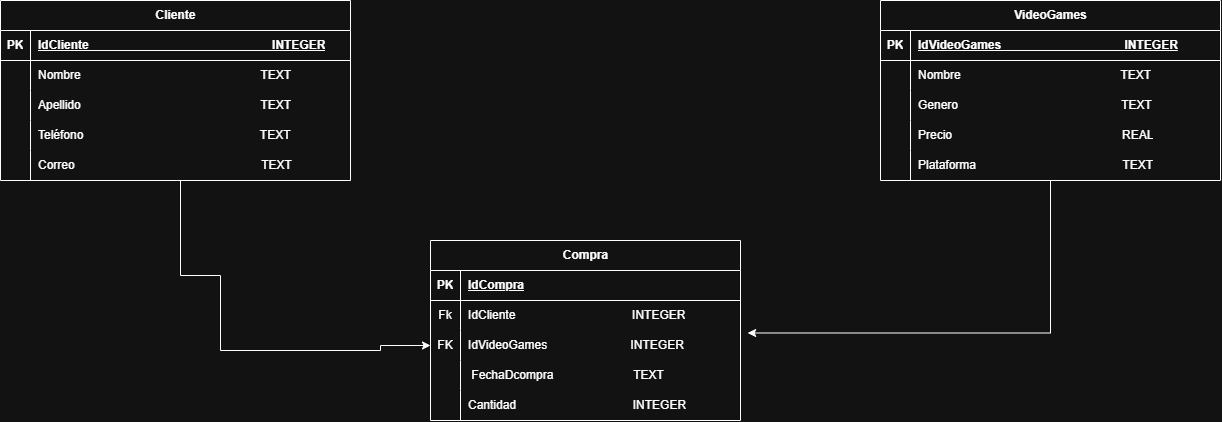

The diagram above was exported from draw.io. Its source (the exported page's mxGraphModel, read from the mxfile embedded in the PNG):
<mxGraphModel dx="2105" dy="764" grid="1" gridSize="10" guides="1" tooltips="1" connect="1" arrows="1" fold="1" page="1" pageScale="1" pageWidth="827" pageHeight="1169" math="0" shadow="0">
  <root>
    <mxCell id="0" />
    <mxCell id="1" parent="0" />
    <mxCell id="wgkDG4f7CxxfU0ZAH8GT-20" parent="1" style="shape=table;startSize=30;container=1;collapsible=1;childLayout=tableLayout;fixedRows=1;rowLines=0;fontStyle=1;align=center;resizeLast=1;html=1;" value="Cliente" vertex="1">
      <mxGeometry height="180" width="350" x="-100" y="150" as="geometry" />
    </mxCell>
    <mxCell id="wgkDG4f7CxxfU0ZAH8GT-21" parent="wgkDG4f7CxxfU0ZAH8GT-20" style="shape=tableRow;horizontal=0;startSize=0;swimlaneHead=0;swimlaneBody=0;fillColor=none;collapsible=0;dropTarget=0;points=[[0,0.5],[1,0.5]];portConstraint=eastwest;top=0;left=0;right=0;bottom=1;" value="" vertex="1">
      <mxGeometry height="30" width="350" y="30" as="geometry" />
    </mxCell>
    <mxCell id="wgkDG4f7CxxfU0ZAH8GT-22" parent="wgkDG4f7CxxfU0ZAH8GT-21" style="shape=partialRectangle;connectable=0;fillColor=none;top=0;left=0;bottom=0;right=0;fontStyle=1;overflow=hidden;whiteSpace=wrap;html=1;" value="PK" vertex="1">
      <mxGeometry height="30" width="30" as="geometry">
        <mxRectangle height="30" width="30" as="alternateBounds" />
      </mxGeometry>
    </mxCell>
    <mxCell id="wgkDG4f7CxxfU0ZAH8GT-23" parent="wgkDG4f7CxxfU0ZAH8GT-21" style="shape=partialRectangle;connectable=0;fillColor=none;top=0;left=0;bottom=0;right=0;align=left;spacingLeft=6;fontStyle=5;overflow=hidden;whiteSpace=wrap;html=1;" value="IdCliente&amp;nbsp; &amp;nbsp; &amp;nbsp; &amp;nbsp; &amp;nbsp; &amp;nbsp; &amp;nbsp; &amp;nbsp; &amp;nbsp; &amp;nbsp; &amp;nbsp; &amp;nbsp; &amp;nbsp; &amp;nbsp; &amp;nbsp; &amp;nbsp; &amp;nbsp; &amp;nbsp; &amp;nbsp; &amp;nbsp; &amp;nbsp; &amp;nbsp; &amp;nbsp; &amp;nbsp; &amp;nbsp; &amp;nbsp; &amp;nbsp; &amp;nbsp;INTEGER" vertex="1">
      <mxGeometry height="30" width="320" x="30" as="geometry">
        <mxRectangle height="30" width="320" as="alternateBounds" />
      </mxGeometry>
    </mxCell>
    <mxCell id="wgkDG4f7CxxfU0ZAH8GT-24" parent="wgkDG4f7CxxfU0ZAH8GT-20" style="shape=tableRow;horizontal=0;startSize=0;swimlaneHead=0;swimlaneBody=0;fillColor=none;collapsible=0;dropTarget=0;points=[[0,0.5],[1,0.5]];portConstraint=eastwest;top=0;left=0;right=0;bottom=0;" value="" vertex="1">
      <mxGeometry height="30" width="350" y="60" as="geometry" />
    </mxCell>
    <mxCell id="wgkDG4f7CxxfU0ZAH8GT-25" parent="wgkDG4f7CxxfU0ZAH8GT-24" style="shape=partialRectangle;connectable=0;fillColor=none;top=0;left=0;bottom=0;right=0;editable=1;overflow=hidden;whiteSpace=wrap;html=1;" value="" vertex="1">
      <mxGeometry height="30" width="30" as="geometry">
        <mxRectangle height="30" width="30" as="alternateBounds" />
      </mxGeometry>
    </mxCell>
    <mxCell id="wgkDG4f7CxxfU0ZAH8GT-26" parent="wgkDG4f7CxxfU0ZAH8GT-24" style="shape=partialRectangle;connectable=0;fillColor=none;top=0;left=0;bottom=0;right=0;align=left;spacingLeft=6;overflow=hidden;whiteSpace=wrap;html=1;" value="Nombre&amp;nbsp; &amp;nbsp; &amp;nbsp; &amp;nbsp; &amp;nbsp; &amp;nbsp; &amp;nbsp; &amp;nbsp; &amp;nbsp; &amp;nbsp; &amp;nbsp; &amp;nbsp; &amp;nbsp; &amp;nbsp; &amp;nbsp; &amp;nbsp; &amp;nbsp; &amp;nbsp; &amp;nbsp; &amp;nbsp; &amp;nbsp; &amp;nbsp; &amp;nbsp; &amp;nbsp; &amp;nbsp; &amp;nbsp; &amp;nbsp; TEXT" vertex="1">
      <mxGeometry height="30" width="320" x="30" as="geometry">
        <mxRectangle height="30" width="320" as="alternateBounds" />
      </mxGeometry>
    </mxCell>
    <mxCell id="wgkDG4f7CxxfU0ZAH8GT-27" parent="wgkDG4f7CxxfU0ZAH8GT-20" style="shape=tableRow;horizontal=0;startSize=0;swimlaneHead=0;swimlaneBody=0;fillColor=none;collapsible=0;dropTarget=0;points=[[0,0.5],[1,0.5]];portConstraint=eastwest;top=0;left=0;right=0;bottom=0;" value="" vertex="1">
      <mxGeometry height="30" width="350" y="90" as="geometry" />
    </mxCell>
    <mxCell id="wgkDG4f7CxxfU0ZAH8GT-28" parent="wgkDG4f7CxxfU0ZAH8GT-27" style="shape=partialRectangle;connectable=0;fillColor=none;top=0;left=0;bottom=0;right=0;editable=1;overflow=hidden;whiteSpace=wrap;html=1;" value="" vertex="1">
      <mxGeometry height="30" width="30" as="geometry">
        <mxRectangle height="30" width="30" as="alternateBounds" />
      </mxGeometry>
    </mxCell>
    <mxCell id="wgkDG4f7CxxfU0ZAH8GT-29" parent="wgkDG4f7CxxfU0ZAH8GT-27" style="shape=partialRectangle;connectable=0;fillColor=none;top=0;left=0;bottom=0;right=0;align=left;spacingLeft=6;overflow=hidden;whiteSpace=wrap;html=1;" value="Apellido&amp;nbsp; &amp;nbsp; &amp;nbsp; &amp;nbsp; &amp;nbsp; &amp;nbsp; &amp;nbsp; &amp;nbsp; &amp;nbsp; &amp;nbsp; &amp;nbsp; &amp;nbsp; &amp;nbsp; &amp;nbsp; &amp;nbsp; &amp;nbsp; &amp;nbsp; &amp;nbsp; &amp;nbsp; &amp;nbsp; &amp;nbsp; &amp;nbsp; &amp;nbsp; &amp;nbsp; &amp;nbsp; &amp;nbsp; &amp;nbsp; TEXT" vertex="1">
      <mxGeometry height="30" width="320" x="30" as="geometry">
        <mxRectangle height="30" width="320" as="alternateBounds" />
      </mxGeometry>
    </mxCell>
    <mxCell id="wgkDG4f7CxxfU0ZAH8GT-30" parent="wgkDG4f7CxxfU0ZAH8GT-20" style="shape=tableRow;horizontal=0;startSize=0;swimlaneHead=0;swimlaneBody=0;fillColor=none;collapsible=0;dropTarget=0;points=[[0,0.5],[1,0.5]];portConstraint=eastwest;top=0;left=0;right=0;bottom=0;" value="" vertex="1">
      <mxGeometry height="30" width="350" y="120" as="geometry" />
    </mxCell>
    <mxCell id="wgkDG4f7CxxfU0ZAH8GT-31" parent="wgkDG4f7CxxfU0ZAH8GT-30" style="shape=partialRectangle;connectable=0;fillColor=none;top=0;left=0;bottom=0;right=0;editable=1;overflow=hidden;whiteSpace=wrap;html=1;" value="" vertex="1">
      <mxGeometry height="30" width="30" as="geometry">
        <mxRectangle height="30" width="30" as="alternateBounds" />
      </mxGeometry>
    </mxCell>
    <mxCell id="wgkDG4f7CxxfU0ZAH8GT-32" parent="wgkDG4f7CxxfU0ZAH8GT-30" style="shape=partialRectangle;connectable=0;fillColor=none;top=0;left=0;bottom=0;right=0;align=left;spacingLeft=6;overflow=hidden;whiteSpace=wrap;html=1;" value="Teléfono&amp;nbsp; &amp;nbsp; &amp;nbsp; &amp;nbsp; &amp;nbsp; &amp;nbsp; &amp;nbsp; &amp;nbsp; &amp;nbsp; &amp;nbsp; &amp;nbsp; &amp;nbsp; &amp;nbsp; &amp;nbsp; &amp;nbsp; &amp;nbsp; &amp;nbsp; &amp;nbsp; &amp;nbsp; &amp;nbsp; &amp;nbsp; &amp;nbsp; &amp;nbsp; &amp;nbsp; &amp;nbsp; &amp;nbsp; &amp;nbsp;TEXT" vertex="1">
      <mxGeometry height="30" width="320" x="30" as="geometry">
        <mxRectangle height="30" width="320" as="alternateBounds" />
      </mxGeometry>
    </mxCell>
    <mxCell id="wgkDG4f7CxxfU0ZAH8GT-33" parent="wgkDG4f7CxxfU0ZAH8GT-20" style="shape=tableRow;horizontal=0;startSize=0;swimlaneHead=0;swimlaneBody=0;fillColor=none;collapsible=0;dropTarget=0;points=[[0,0.5],[1,0.5]];portConstraint=eastwest;top=0;left=0;right=0;bottom=0;" vertex="1">
      <mxGeometry height="30" width="350" y="150" as="geometry" />
    </mxCell>
    <mxCell id="wgkDG4f7CxxfU0ZAH8GT-34" parent="wgkDG4f7CxxfU0ZAH8GT-33" style="shape=partialRectangle;connectable=0;fillColor=none;top=0;left=0;bottom=0;right=0;editable=1;overflow=hidden;whiteSpace=wrap;html=1;" vertex="1">
      <mxGeometry height="30" width="30" as="geometry">
        <mxRectangle height="30" width="30" as="alternateBounds" />
      </mxGeometry>
    </mxCell>
    <mxCell id="wgkDG4f7CxxfU0ZAH8GT-35" parent="wgkDG4f7CxxfU0ZAH8GT-33" style="shape=partialRectangle;connectable=0;fillColor=none;top=0;left=0;bottom=0;right=0;align=left;spacingLeft=6;overflow=hidden;whiteSpace=wrap;html=1;" value="Correo&amp;nbsp; &amp;nbsp; &amp;nbsp; &amp;nbsp; &amp;nbsp; &amp;nbsp; &amp;nbsp; &amp;nbsp; &amp;nbsp; &amp;nbsp; &amp;nbsp; &amp;nbsp; &amp;nbsp; &amp;nbsp; &amp;nbsp; &amp;nbsp; &amp;nbsp; &amp;nbsp; &amp;nbsp; &amp;nbsp; &amp;nbsp; &amp;nbsp; &amp;nbsp; &amp;nbsp; &amp;nbsp; &amp;nbsp; &amp;nbsp; &amp;nbsp; TEXT" vertex="1">
      <mxGeometry height="30" width="320" x="30" as="geometry">
        <mxRectangle height="30" width="320" as="alternateBounds" />
      </mxGeometry>
    </mxCell>
    <mxCell id="wgkDG4f7CxxfU0ZAH8GT-36" parent="1" style="shape=table;startSize=30;container=1;collapsible=1;childLayout=tableLayout;fixedRows=1;rowLines=0;fontStyle=1;align=center;resizeLast=1;html=1;" value="VideoGames" vertex="1">
      <mxGeometry height="180" width="340" x="780" y="150" as="geometry" />
    </mxCell>
    <mxCell id="wgkDG4f7CxxfU0ZAH8GT-37" parent="wgkDG4f7CxxfU0ZAH8GT-36" style="shape=tableRow;horizontal=0;startSize=0;swimlaneHead=0;swimlaneBody=0;fillColor=none;collapsible=0;dropTarget=0;points=[[0,0.5],[1,0.5]];portConstraint=eastwest;top=0;left=0;right=0;bottom=1;" value="" vertex="1">
      <mxGeometry height="30" width="340" y="30" as="geometry" />
    </mxCell>
    <mxCell id="wgkDG4f7CxxfU0ZAH8GT-38" parent="wgkDG4f7CxxfU0ZAH8GT-37" style="shape=partialRectangle;connectable=0;fillColor=none;top=0;left=0;bottom=0;right=0;fontStyle=1;overflow=hidden;whiteSpace=wrap;html=1;" value="PK" vertex="1">
      <mxGeometry height="30" width="30" as="geometry">
        <mxRectangle height="30" width="30" as="alternateBounds" />
      </mxGeometry>
    </mxCell>
    <mxCell id="wgkDG4f7CxxfU0ZAH8GT-39" parent="wgkDG4f7CxxfU0ZAH8GT-37" style="shape=partialRectangle;connectable=0;fillColor=none;top=0;left=0;bottom=0;right=0;align=left;spacingLeft=6;fontStyle=5;overflow=hidden;whiteSpace=wrap;html=1;" value="IdVideoGames&amp;nbsp; &amp;nbsp; &amp;nbsp; &amp;nbsp; &amp;nbsp; &amp;nbsp; &amp;nbsp; &amp;nbsp; &amp;nbsp; &amp;nbsp; &amp;nbsp; &amp;nbsp; &amp;nbsp; &amp;nbsp; &amp;nbsp; &amp;nbsp; &amp;nbsp; &amp;nbsp; &amp;nbsp;INTEGER" vertex="1">
      <mxGeometry height="30" width="310" x="30" as="geometry">
        <mxRectangle height="30" width="310" as="alternateBounds" />
      </mxGeometry>
    </mxCell>
    <mxCell id="wgkDG4f7CxxfU0ZAH8GT-40" parent="wgkDG4f7CxxfU0ZAH8GT-36" style="shape=tableRow;horizontal=0;startSize=0;swimlaneHead=0;swimlaneBody=0;fillColor=none;collapsible=0;dropTarget=0;points=[[0,0.5],[1,0.5]];portConstraint=eastwest;top=0;left=0;right=0;bottom=0;" value="" vertex="1">
      <mxGeometry height="30" width="340" y="60" as="geometry" />
    </mxCell>
    <mxCell id="wgkDG4f7CxxfU0ZAH8GT-41" parent="wgkDG4f7CxxfU0ZAH8GT-40" style="shape=partialRectangle;connectable=0;fillColor=none;top=0;left=0;bottom=0;right=0;editable=1;overflow=hidden;whiteSpace=wrap;html=1;" value="" vertex="1">
      <mxGeometry height="30" width="30" as="geometry">
        <mxRectangle height="30" width="30" as="alternateBounds" />
      </mxGeometry>
    </mxCell>
    <mxCell id="wgkDG4f7CxxfU0ZAH8GT-42" parent="wgkDG4f7CxxfU0ZAH8GT-40" style="shape=partialRectangle;connectable=0;fillColor=none;top=0;left=0;bottom=0;right=0;align=left;spacingLeft=6;overflow=hidden;whiteSpace=wrap;html=1;" value="Nombre&amp;nbsp; &amp;nbsp; &amp;nbsp; &amp;nbsp; &amp;nbsp; &amp;nbsp; &amp;nbsp; &amp;nbsp; &amp;nbsp; &amp;nbsp; &amp;nbsp; &amp;nbsp; &amp;nbsp; &amp;nbsp; &amp;nbsp; &amp;nbsp; &amp;nbsp; &amp;nbsp; &amp;nbsp; &amp;nbsp; &amp;nbsp; &amp;nbsp; &amp;nbsp; &amp;nbsp; TEXT" vertex="1">
      <mxGeometry height="30" width="310" x="30" as="geometry">
        <mxRectangle height="30" width="310" as="alternateBounds" />
      </mxGeometry>
    </mxCell>
    <mxCell id="wgkDG4f7CxxfU0ZAH8GT-43" parent="wgkDG4f7CxxfU0ZAH8GT-36" style="shape=tableRow;horizontal=0;startSize=0;swimlaneHead=0;swimlaneBody=0;fillColor=none;collapsible=0;dropTarget=0;points=[[0,0.5],[1,0.5]];portConstraint=eastwest;top=0;left=0;right=0;bottom=0;" value="" vertex="1">
      <mxGeometry height="30" width="340" y="90" as="geometry" />
    </mxCell>
    <mxCell id="wgkDG4f7CxxfU0ZAH8GT-44" parent="wgkDG4f7CxxfU0ZAH8GT-43" style="shape=partialRectangle;connectable=0;fillColor=none;top=0;left=0;bottom=0;right=0;editable=1;overflow=hidden;whiteSpace=wrap;html=1;" value="" vertex="1">
      <mxGeometry height="30" width="30" as="geometry">
        <mxRectangle height="30" width="30" as="alternateBounds" />
      </mxGeometry>
    </mxCell>
    <mxCell id="wgkDG4f7CxxfU0ZAH8GT-45" parent="wgkDG4f7CxxfU0ZAH8GT-43" style="shape=partialRectangle;connectable=0;fillColor=none;top=0;left=0;bottom=0;right=0;align=left;spacingLeft=6;overflow=hidden;whiteSpace=wrap;html=1;" value="Genero&amp;nbsp; &amp;nbsp; &amp;nbsp; &amp;nbsp; &amp;nbsp; &amp;nbsp; &amp;nbsp; &amp;nbsp; &amp;nbsp; &amp;nbsp; &amp;nbsp; &amp;nbsp; &amp;nbsp; &amp;nbsp; &amp;nbsp; &amp;nbsp; &amp;nbsp; &amp;nbsp; &amp;nbsp; &amp;nbsp; &amp;nbsp; &amp;nbsp; &amp;nbsp; &amp;nbsp; &amp;nbsp;TEXT" vertex="1">
      <mxGeometry height="30" width="310" x="30" as="geometry">
        <mxRectangle height="30" width="310" as="alternateBounds" />
      </mxGeometry>
    </mxCell>
    <mxCell id="wgkDG4f7CxxfU0ZAH8GT-46" parent="wgkDG4f7CxxfU0ZAH8GT-36" style="shape=tableRow;horizontal=0;startSize=0;swimlaneHead=0;swimlaneBody=0;fillColor=none;collapsible=0;dropTarget=0;points=[[0,0.5],[1,0.5]];portConstraint=eastwest;top=0;left=0;right=0;bottom=0;" value="" vertex="1">
      <mxGeometry height="30" width="340" y="120" as="geometry" />
    </mxCell>
    <mxCell id="wgkDG4f7CxxfU0ZAH8GT-47" parent="wgkDG4f7CxxfU0ZAH8GT-46" style="shape=partialRectangle;connectable=0;fillColor=none;top=0;left=0;bottom=0;right=0;editable=1;overflow=hidden;whiteSpace=wrap;html=1;" value="" vertex="1">
      <mxGeometry height="30" width="30" as="geometry">
        <mxRectangle height="30" width="30" as="alternateBounds" />
      </mxGeometry>
    </mxCell>
    <mxCell id="wgkDG4f7CxxfU0ZAH8GT-48" parent="wgkDG4f7CxxfU0ZAH8GT-46" style="shape=partialRectangle;connectable=0;fillColor=none;top=0;left=0;bottom=0;right=0;align=left;spacingLeft=6;overflow=hidden;whiteSpace=wrap;html=1;" value="Precio&amp;nbsp; &amp;nbsp; &amp;nbsp; &amp;nbsp; &amp;nbsp; &amp;nbsp; &amp;nbsp; &amp;nbsp; &amp;nbsp; &amp;nbsp; &amp;nbsp; &amp;nbsp; &amp;nbsp; &amp;nbsp; &amp;nbsp; &amp;nbsp; &amp;nbsp; &amp;nbsp; &amp;nbsp; &amp;nbsp; &amp;nbsp; &amp;nbsp; &amp;nbsp; &amp;nbsp; &amp;nbsp; &amp;nbsp;REAL" vertex="1">
      <mxGeometry height="30" width="310" x="30" as="geometry">
        <mxRectangle height="30" width="310" as="alternateBounds" />
      </mxGeometry>
    </mxCell>
    <mxCell id="wgkDG4f7CxxfU0ZAH8GT-49" parent="wgkDG4f7CxxfU0ZAH8GT-36" style="shape=tableRow;horizontal=0;startSize=0;swimlaneHead=0;swimlaneBody=0;fillColor=none;collapsible=0;dropTarget=0;points=[[0,0.5],[1,0.5]];portConstraint=eastwest;top=0;left=0;right=0;bottom=0;" vertex="1">
      <mxGeometry height="30" width="340" y="150" as="geometry" />
    </mxCell>
    <mxCell id="wgkDG4f7CxxfU0ZAH8GT-50" parent="wgkDG4f7CxxfU0ZAH8GT-49" style="shape=partialRectangle;connectable=0;fillColor=none;top=0;left=0;bottom=0;right=0;editable=1;overflow=hidden;whiteSpace=wrap;html=1;" vertex="1">
      <mxGeometry height="30" width="30" as="geometry">
        <mxRectangle height="30" width="30" as="alternateBounds" />
      </mxGeometry>
    </mxCell>
    <mxCell id="wgkDG4f7CxxfU0ZAH8GT-51" parent="wgkDG4f7CxxfU0ZAH8GT-49" style="shape=partialRectangle;connectable=0;fillColor=none;top=0;left=0;bottom=0;right=0;align=left;spacingLeft=6;overflow=hidden;whiteSpace=wrap;html=1;" value="Plataforma&amp;nbsp; &amp;nbsp; &amp;nbsp; &amp;nbsp; &amp;nbsp; &amp;nbsp; &amp;nbsp; &amp;nbsp; &amp;nbsp; &amp;nbsp; &amp;nbsp; &amp;nbsp; &amp;nbsp; &amp;nbsp; &amp;nbsp; &amp;nbsp; &amp;nbsp; &amp;nbsp; &amp;nbsp; &amp;nbsp; &amp;nbsp; &amp;nbsp; TEXT" vertex="1">
      <mxGeometry height="30" width="310" x="30" as="geometry">
        <mxRectangle height="30" width="310" as="alternateBounds" />
      </mxGeometry>
    </mxCell>
    <mxCell id="wgkDG4f7CxxfU0ZAH8GT-52" parent="1" style="shape=table;startSize=30;container=1;collapsible=1;childLayout=tableLayout;fixedRows=1;rowLines=0;fontStyle=1;align=center;resizeLast=1;html=1;" value="Compra" vertex="1">
      <mxGeometry height="180" width="310" x="330" y="390" as="geometry" />
    </mxCell>
    <mxCell id="wgkDG4f7CxxfU0ZAH8GT-53" parent="wgkDG4f7CxxfU0ZAH8GT-52" style="shape=tableRow;horizontal=0;startSize=0;swimlaneHead=0;swimlaneBody=0;fillColor=none;collapsible=0;dropTarget=0;points=[[0,0.5],[1,0.5]];portConstraint=eastwest;top=0;left=0;right=0;bottom=1;" value="" vertex="1">
      <mxGeometry height="30" width="310" y="30" as="geometry" />
    </mxCell>
    <mxCell id="wgkDG4f7CxxfU0ZAH8GT-54" parent="wgkDG4f7CxxfU0ZAH8GT-53" style="shape=partialRectangle;connectable=0;fillColor=none;top=0;left=0;bottom=0;right=0;fontStyle=1;overflow=hidden;whiteSpace=wrap;html=1;" value="PK" vertex="1">
      <mxGeometry height="30" width="30" as="geometry">
        <mxRectangle height="30" width="30" as="alternateBounds" />
      </mxGeometry>
    </mxCell>
    <mxCell id="wgkDG4f7CxxfU0ZAH8GT-55" parent="wgkDG4f7CxxfU0ZAH8GT-53" style="shape=partialRectangle;connectable=0;fillColor=none;top=0;left=0;bottom=0;right=0;align=left;spacingLeft=6;fontStyle=5;overflow=hidden;whiteSpace=wrap;html=1;" value="IdCompra" vertex="1">
      <mxGeometry height="30" width="280" x="30" as="geometry">
        <mxRectangle height="30" width="280" as="alternateBounds" />
      </mxGeometry>
    </mxCell>
    <mxCell id="wgkDG4f7CxxfU0ZAH8GT-56" parent="wgkDG4f7CxxfU0ZAH8GT-52" style="shape=tableRow;horizontal=0;startSize=0;swimlaneHead=0;swimlaneBody=0;fillColor=none;collapsible=0;dropTarget=0;points=[[0,0.5],[1,0.5]];portConstraint=eastwest;top=0;left=0;right=0;bottom=0;" value="" vertex="1">
      <mxGeometry height="30" width="310" y="60" as="geometry" />
    </mxCell>
    <mxCell id="wgkDG4f7CxxfU0ZAH8GT-57" parent="wgkDG4f7CxxfU0ZAH8GT-56" style="shape=partialRectangle;connectable=0;fillColor=none;top=0;left=0;bottom=0;right=0;editable=1;overflow=hidden;whiteSpace=wrap;html=1;" value="Fk" vertex="1">
      <mxGeometry height="30" width="30" as="geometry">
        <mxRectangle height="30" width="30" as="alternateBounds" />
      </mxGeometry>
    </mxCell>
    <mxCell id="wgkDG4f7CxxfU0ZAH8GT-58" parent="wgkDG4f7CxxfU0ZAH8GT-56" style="shape=partialRectangle;connectable=0;fillColor=none;top=0;left=0;bottom=0;right=0;align=left;spacingLeft=6;overflow=hidden;whiteSpace=wrap;html=1;" value="IdCliente&amp;nbsp; &amp;nbsp; &amp;nbsp; &amp;nbsp; &amp;nbsp; &amp;nbsp; &amp;nbsp; &amp;nbsp; &amp;nbsp; &amp;nbsp; &amp;nbsp; &amp;nbsp; &amp;nbsp; &amp;nbsp; &amp;nbsp; &amp;nbsp; &amp;nbsp; &amp;nbsp;INTEGER" vertex="1">
      <mxGeometry height="30" width="280" x="30" as="geometry">
        <mxRectangle height="30" width="280" as="alternateBounds" />
      </mxGeometry>
    </mxCell>
    <mxCell id="wgkDG4f7CxxfU0ZAH8GT-59" parent="wgkDG4f7CxxfU0ZAH8GT-52" style="shape=tableRow;horizontal=0;startSize=0;swimlaneHead=0;swimlaneBody=0;fillColor=none;collapsible=0;dropTarget=0;points=[[0,0.5],[1,0.5]];portConstraint=eastwest;top=0;left=0;right=0;bottom=0;" value="" vertex="1">
      <mxGeometry height="30" width="310" y="90" as="geometry" />
    </mxCell>
    <mxCell id="wgkDG4f7CxxfU0ZAH8GT-60" parent="wgkDG4f7CxxfU0ZAH8GT-59" style="shape=partialRectangle;connectable=0;fillColor=none;top=0;left=0;bottom=0;right=0;editable=1;overflow=hidden;whiteSpace=wrap;html=1;" value="FK" vertex="1">
      <mxGeometry height="30" width="30" as="geometry">
        <mxRectangle height="30" width="30" as="alternateBounds" />
      </mxGeometry>
    </mxCell>
    <mxCell id="wgkDG4f7CxxfU0ZAH8GT-61" parent="wgkDG4f7CxxfU0ZAH8GT-59" style="shape=partialRectangle;connectable=0;fillColor=none;top=0;left=0;bottom=0;right=0;align=left;spacingLeft=6;overflow=hidden;whiteSpace=wrap;html=1;" value="IdVideoGames&amp;nbsp; &amp;nbsp; &amp;nbsp; &amp;nbsp; &amp;nbsp; &amp;nbsp; &amp;nbsp; &amp;nbsp; &amp;nbsp; &amp;nbsp; &amp;nbsp; &amp;nbsp; &amp;nbsp;INTEGER" vertex="1">
      <mxGeometry height="30" width="280" x="30" as="geometry">
        <mxRectangle height="30" width="280" as="alternateBounds" />
      </mxGeometry>
    </mxCell>
    <mxCell id="wgkDG4f7CxxfU0ZAH8GT-62" parent="wgkDG4f7CxxfU0ZAH8GT-52" style="shape=tableRow;horizontal=0;startSize=0;swimlaneHead=0;swimlaneBody=0;fillColor=none;collapsible=0;dropTarget=0;points=[[0,0.5],[1,0.5]];portConstraint=eastwest;top=0;left=0;right=0;bottom=0;" value="" vertex="1">
      <mxGeometry height="30" width="310" y="120" as="geometry" />
    </mxCell>
    <mxCell id="wgkDG4f7CxxfU0ZAH8GT-63" parent="wgkDG4f7CxxfU0ZAH8GT-62" style="shape=partialRectangle;connectable=0;fillColor=none;top=0;left=0;bottom=0;right=0;editable=1;overflow=hidden;whiteSpace=wrap;html=1;" value="" vertex="1">
      <mxGeometry height="30" width="30" as="geometry">
        <mxRectangle height="30" width="30" as="alternateBounds" />
      </mxGeometry>
    </mxCell>
    <mxCell id="wgkDG4f7CxxfU0ZAH8GT-64" parent="wgkDG4f7CxxfU0ZAH8GT-62" style="shape=partialRectangle;connectable=0;fillColor=none;top=0;left=0;bottom=0;right=0;align=left;spacingLeft=6;overflow=hidden;whiteSpace=wrap;html=1;" value="&amp;nbsp;FechaDcompra&amp;nbsp; &amp;nbsp; &amp;nbsp; &amp;nbsp; &amp;nbsp; &amp;nbsp; &amp;nbsp; &amp;nbsp; &amp;nbsp; &amp;nbsp; &amp;nbsp; &amp;nbsp; TEXT" vertex="1">
      <mxGeometry height="30" width="280" x="30" as="geometry">
        <mxRectangle height="30" width="280" as="alternateBounds" />
      </mxGeometry>
    </mxCell>
    <mxCell id="wgkDG4f7CxxfU0ZAH8GT-65" parent="wgkDG4f7CxxfU0ZAH8GT-52" style="shape=tableRow;horizontal=0;startSize=0;swimlaneHead=0;swimlaneBody=0;fillColor=none;collapsible=0;dropTarget=0;points=[[0,0.5],[1,0.5]];portConstraint=eastwest;top=0;left=0;right=0;bottom=0;" vertex="1">
      <mxGeometry height="30" width="310" y="150" as="geometry" />
    </mxCell>
    <mxCell id="wgkDG4f7CxxfU0ZAH8GT-66" parent="wgkDG4f7CxxfU0ZAH8GT-65" style="shape=partialRectangle;connectable=0;fillColor=none;top=0;left=0;bottom=0;right=0;editable=1;overflow=hidden;whiteSpace=wrap;html=1;" vertex="1">
      <mxGeometry height="30" width="30" as="geometry">
        <mxRectangle height="30" width="30" as="alternateBounds" />
      </mxGeometry>
    </mxCell>
    <mxCell id="wgkDG4f7CxxfU0ZAH8GT-67" parent="wgkDG4f7CxxfU0ZAH8GT-65" style="shape=partialRectangle;connectable=0;fillColor=none;top=0;left=0;bottom=0;right=0;align=left;spacingLeft=6;overflow=hidden;whiteSpace=wrap;html=1;" value="Cantidad&amp;nbsp; &amp;nbsp; &amp;nbsp; &amp;nbsp; &amp;nbsp; &amp;nbsp; &amp;nbsp; &amp;nbsp; &amp;nbsp; &amp;nbsp; &amp;nbsp; &amp;nbsp; &amp;nbsp; &amp;nbsp; &amp;nbsp; &amp;nbsp; &amp;nbsp; &amp;nbsp;INTEGER" vertex="1">
      <mxGeometry height="30" width="280" x="30" as="geometry">
        <mxRectangle height="30" width="280" as="alternateBounds" />
      </mxGeometry>
    </mxCell>
    <mxCell id="wgkDG4f7CxxfU0ZAH8GT-72" edge="1" parent="1" style="edgeStyle=orthogonalEdgeStyle;rounded=0;orthogonalLoop=1;jettySize=auto;html=1;entryX=0;entryY=0.5;entryDx=0;entryDy=0;exitX=1;exitY=0.5;exitDx=0;exitDy=0;" target="wgkDG4f7CxxfU0ZAH8GT-59">
      <mxGeometry relative="1" as="geometry">
        <Array as="points">
          <mxPoint x="80" y="425" />
          <mxPoint x="120" y="425" />
          <mxPoint x="120" y="500" />
          <mxPoint x="280" y="500" />
          <mxPoint x="280" y="495" />
        </Array>
        <mxPoint x="80" y="330" as="sourcePoint" />
        <mxPoint x="260" y="495" as="targetPoint" />
      </mxGeometry>
    </mxCell>
    <mxCell id="wgkDG4f7CxxfU0ZAH8GT-76" edge="1" parent="1" source="wgkDG4f7CxxfU0ZAH8GT-36" style="edgeStyle=orthogonalEdgeStyle;rounded=0;orthogonalLoop=1;jettySize=auto;html=1;entryX=1.023;entryY=0.083;entryDx=0;entryDy=0;entryPerimeter=0;" target="wgkDG4f7CxxfU0ZAH8GT-59">
      <mxGeometry relative="1" as="geometry" />
    </mxCell>
  </root>
</mxGraphModel>